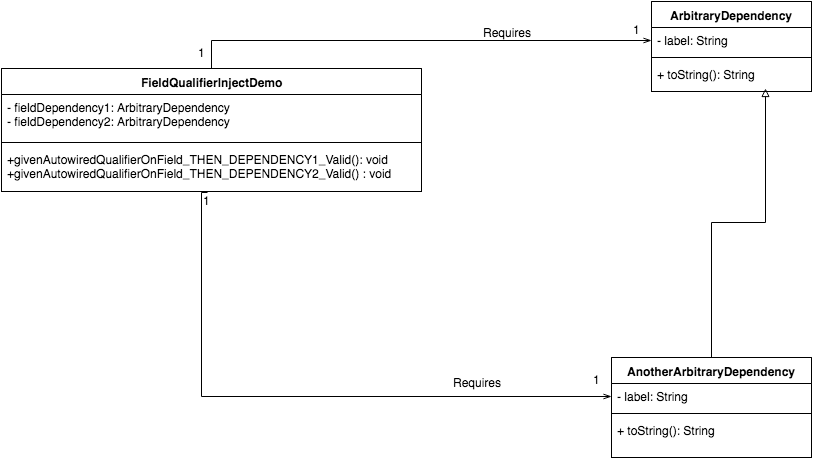

The diagram above was exported from draw.io. Its source (the exported page's mxGraphModel, read from the mxfile embedded in the PNG):
<mxGraphModel dx="1063" dy="559" grid="1" gridSize="10" guides="1" tooltips="1" connect="1" arrows="1" fold="1" page="1" pageScale="1" pageWidth="826" pageHeight="1169" background="#ffffff" math="0" shadow="0">
  <root>
    <mxCell id="0" />
    <mxCell id="1" parent="0" />
    <mxCell id="10" style="edgeStyle=orthogonalEdgeStyle;rounded=0;html=1;entryX=0;entryY=0.5;endArrow=openThin;endFill=0;jettySize=auto;orthogonalLoop=1;" parent="1" source="2" target="7" edge="1">
      <mxGeometry relative="1" as="geometry" />
    </mxCell>
    <mxCell id="2" value="FieldQualifierInjectDemo" style="swimlane;html=1;fontStyle=1;align=center;verticalAlign=top;childLayout=stackLayout;horizontal=1;startSize=26;horizontalStack=0;resizeParent=1;resizeLast=0;collapsible=1;marginBottom=0;swimlaneFillColor=#ffffff;" parent="1" vertex="1">
      <mxGeometry y="77" width="420" height="123" as="geometry" />
    </mxCell>
    <mxCell id="3" value="-&amp;nbsp;&lt;span&gt;fieldDependency1&lt;/span&gt;: ArbitraryDependency&lt;div&gt;-&amp;nbsp;&lt;span&gt;fieldDependency2&lt;/span&gt;:&amp;nbsp;ArbitraryDependency&lt;/div&gt;" style="text;html=1;strokeColor=none;fillColor=none;align=left;verticalAlign=top;spacingLeft=4;spacingRight=4;whiteSpace=wrap;overflow=hidden;rotatable=0;points=[[0,0.5],[1,0.5]];portConstraint=eastwest;" parent="2" vertex="1">
      <mxGeometry y="26" width="420" height="44" as="geometry" />
    </mxCell>
    <mxCell id="4" value="" style="line;html=1;strokeWidth=1;fillColor=none;align=left;verticalAlign=middle;spacingTop=-1;spacingLeft=3;spacingRight=3;rotatable=0;labelPosition=right;points=[];portConstraint=eastwest;" parent="2" vertex="1">
      <mxGeometry y="70" width="420" height="8" as="geometry" />
    </mxCell>
    <mxCell id="5" value="+&lt;span&gt;givenAutowiredQualifierOnField_THEN_DEPENDENCY1_Valid&lt;/span&gt;&lt;span&gt;()&lt;/span&gt;: void&lt;div&gt;+&lt;span&gt;givenAutowiredQualifierOnField_THEN_DEPENDENCY2_Valid&lt;/span&gt;&lt;span&gt;() : void&lt;/span&gt;&lt;/div&gt;" style="text;html=1;strokeColor=none;fillColor=none;align=left;verticalAlign=top;spacingLeft=4;spacingRight=4;whiteSpace=wrap;overflow=hidden;rotatable=0;points=[[0,0.5],[1,0.5]];portConstraint=eastwest;" parent="2" vertex="1">
      <mxGeometry y="78" width="420" height="43" as="geometry" />
    </mxCell>
    <mxCell id="16" style="edgeStyle=orthogonalEdgeStyle;rounded=0;html=1;entryX=0;entryY=0.5;endArrow=openThin;endFill=0;jettySize=auto;orthogonalLoop=1;exitX=0.49;exitY=1.07;exitPerimeter=0;" parent="1" source="5" target="12" edge="1">
      <mxGeometry relative="1" as="geometry">
        <mxPoint x="180" y="230" as="sourcePoint" />
        <Array as="points">
          <mxPoint x="200" y="201" />
          <mxPoint x="200" y="405" />
        </Array>
      </mxGeometry>
    </mxCell>
    <mxCell id="6" value="ArbitraryDependency" style="swimlane;html=1;fontStyle=1;align=center;verticalAlign=top;childLayout=stackLayout;horizontal=1;startSize=26;horizontalStack=0;resizeParent=1;resizeLast=0;collapsible=1;marginBottom=0;swimlaneFillColor=#ffffff;" parent="1" vertex="1">
      <mxGeometry x="650" y="10" width="160" height="90" as="geometry" />
    </mxCell>
    <mxCell id="7" value="- label: String" style="text;html=1;strokeColor=none;fillColor=none;align=left;verticalAlign=top;spacingLeft=4;spacingRight=4;whiteSpace=wrap;overflow=hidden;rotatable=0;points=[[0,0.5],[1,0.5]];portConstraint=eastwest;" parent="6" vertex="1">
      <mxGeometry y="26" width="160" height="26" as="geometry" />
    </mxCell>
    <mxCell id="8" value="" style="line;html=1;strokeWidth=1;fillColor=none;align=left;verticalAlign=middle;spacingTop=-1;spacingLeft=3;spacingRight=3;rotatable=0;labelPosition=right;points=[];portConstraint=eastwest;" parent="6" vertex="1">
      <mxGeometry y="52" width="160" height="8" as="geometry" />
    </mxCell>
    <mxCell id="9" value="+ toString(): String" style="text;html=1;strokeColor=none;fillColor=none;align=left;verticalAlign=top;spacingLeft=4;spacingRight=4;whiteSpace=wrap;overflow=hidden;rotatable=0;points=[[0,0.5],[1,0.5]];portConstraint=eastwest;" parent="6" vertex="1">
      <mxGeometry y="60" width="160" height="26" as="geometry" />
    </mxCell>
    <mxCell id="15" style="edgeStyle=orthogonalEdgeStyle;rounded=0;html=1;entryX=0.713;entryY=1.038;entryPerimeter=0;endArrow=block;endFill=0;jettySize=auto;orthogonalLoop=1;" parent="1" source="11" target="9" edge="1">
      <mxGeometry relative="1" as="geometry" />
    </mxCell>
    <mxCell id="11" value="AnotherArbitraryDependency" style="swimlane;html=1;fontStyle=1;align=center;verticalAlign=top;childLayout=stackLayout;horizontal=1;startSize=26;horizontalStack=0;resizeParent=1;resizeLast=0;collapsible=1;marginBottom=0;swimlaneFillColor=#ffffff;" parent="1" vertex="1">
      <mxGeometry x="610" y="366" width="200" height="100" as="geometry" />
    </mxCell>
    <mxCell id="12" value="- label: String" style="text;html=1;strokeColor=none;fillColor=none;align=left;verticalAlign=top;spacingLeft=4;spacingRight=4;whiteSpace=wrap;overflow=hidden;rotatable=0;points=[[0,0.5],[1,0.5]];portConstraint=eastwest;" parent="11" vertex="1">
      <mxGeometry y="26" width="200" height="26" as="geometry" />
    </mxCell>
    <mxCell id="13" value="" style="line;html=1;strokeWidth=1;fillColor=none;align=left;verticalAlign=middle;spacingTop=-1;spacingLeft=3;spacingRight=3;rotatable=0;labelPosition=right;points=[];portConstraint=eastwest;" parent="11" vertex="1">
      <mxGeometry y="52" width="200" height="8" as="geometry" />
    </mxCell>
    <mxCell id="14" value="+ toString(): String" style="text;html=1;strokeColor=none;fillColor=none;align=left;verticalAlign=top;spacingLeft=4;spacingRight=4;whiteSpace=wrap;overflow=hidden;rotatable=0;points=[[0,0.5],[1,0.5]];portConstraint=eastwest;" parent="11" vertex="1">
      <mxGeometry y="60" width="200" height="26" as="geometry" />
    </mxCell>
    <mxCell id="17" value="Requires" style="text;html=1;resizable=0;points=[];autosize=1;align=left;verticalAlign=top;spacingTop=-4;" parent="1" vertex="1">
      <mxGeometry x="480" y="32" width="60" height="20" as="geometry" />
    </mxCell>
    <mxCell id="18" value="Requires" style="text;html=1;resizable=0;points=[];autosize=1;align=left;verticalAlign=top;spacingTop=-4;" parent="1" vertex="1">
      <mxGeometry x="450" y="382" width="60" height="20" as="geometry" />
    </mxCell>
    <mxCell id="19" value="1" style="text;html=1;resizable=0;points=[];autosize=1;align=left;verticalAlign=top;spacingTop=-4;" parent="1" vertex="1">
      <mxGeometry x="195" y="52" width="20" height="20" as="geometry" />
    </mxCell>
    <mxCell id="20" value="1" style="text;html=1;resizable=0;points=[];autosize=1;align=left;verticalAlign=top;spacingTop=-4;" parent="1" vertex="1">
      <mxGeometry x="630" y="29" width="20" height="20" as="geometry" />
    </mxCell>
    <mxCell id="21" value="1" style="text;html=1;resizable=0;points=[];autosize=1;align=left;verticalAlign=top;spacingTop=-4;" parent="1" vertex="1">
      <mxGeometry x="200" y="200" width="20" height="20" as="geometry" />
    </mxCell>
    <mxCell id="22" value="1" style="text;html=1;resizable=0;points=[];autosize=1;align=left;verticalAlign=top;spacingTop=-4;" parent="1" vertex="1">
      <mxGeometry x="590" y="379" width="20" height="20" as="geometry" />
    </mxCell>
  </root>
</mxGraphModel>